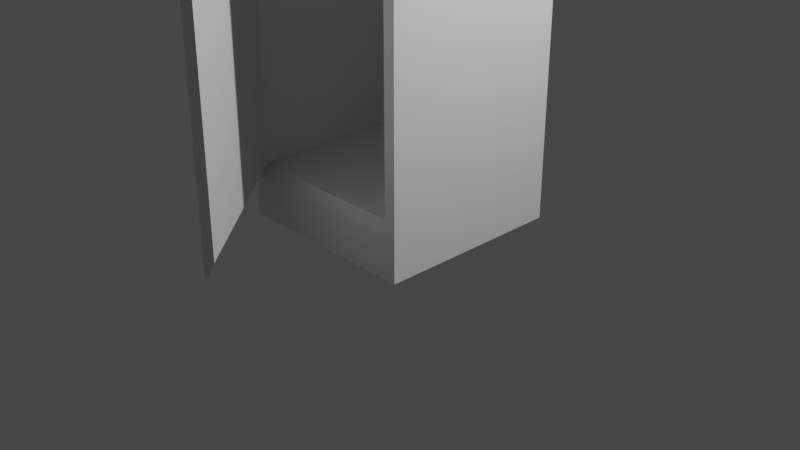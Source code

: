 # Source: FridgeGrey.blend  (saved by Blender 3.6.13; exported with 4.5.12 LTS)
import bpy
from mathutils import Matrix  # noqa: F401  (used for matrix-valued properties, if any)

bpy.ops.wm.read_factory_settings(use_empty=True)
scene = bpy.context.scene
scene.name = 'Scene'

# ---- collections
col_collection = bpy.data.collections.new('Collection'); scene.collection.children.link(col_collection)

# ---- materials (node trees are filled in below, after node groups)
mat_material = bpy.data.materials.new('Material')
mat_material.alpha_threshold = 0.0
mat_material.use_transparent_shadow = False
mat_material.roughness = 0.5
mat_material.line_color = (0.0, 0.0, 0.0, 1.0)

# ---- material node trees
mat_material.use_nodes = True; mat_material.node_tree.nodes.clear()
_N = mat_material.node_tree.nodes; _L = mat_material.node_tree.links
n0 = _N.new('ShaderNodeOutputMaterial'); n0.name = 'Material Output'; n0.location = (300, 300)
n1 = _N.new('ShaderNodeBsdfPrincipled'); n1.name = 'Principled BSDF'; n1.location = (10, 300)
n1.distribution = 'GGX'
n1.subsurface_method = 'RANDOM_WALK_SKIN'
n1.inputs[3].default_value = 1.45
n1.inputs[27].default_value = (0.0, 0.0, 0.0, 1.0)
n1.inputs[28].default_value = 1.0
_L.new(n1.outputs[0], n0.inputs[0])
n0.is_active_output = True

# ---- world
world_world = bpy.data.worlds.new('World'); scene.world = world_world
world_world.use_nodes = True; world_world.node_tree.nodes.clear()
_N = world_world.node_tree.nodes; _L = world_world.node_tree.links
n0 = _N.new('ShaderNodeOutputWorld'); n0.name = 'World Output'; n0.location = (300, 300)
n1 = _N.new('ShaderNodeBackground'); n1.name = 'Background'; n1.location = (10, 300)
n1.inputs[0].default_value = (0.05088, 0.05088, 0.05088, 1.0)
_L.new(n1.outputs[0], n0.inputs[0])
n0.is_active_output = True
world_world.color = (0.05088, 0.05088, 0.05088)
world_world.use_sun_shadow = False
world_world.sun_shadow_jitter_overblur = 0.0

# ---- cameras
cam_camera = bpy.data.cameras.new('Camera')
cam_camera.clip_end = 100.0
cam_camera.ortho_scale = 7.314

# ---- lights
light_light = bpy.data.lights.new('Light', 'POINT')
light_light.transmission_factor = 0.0
light_light.energy = 1000.0
light_light.shadow_soft_size = 0.1
light_light.shadow_maximum_resolution = 0.006
light_light.use_absolute_resolution = True

# ---- meshes
me_cube = bpy.data.meshes.new('Cube')
me_cube.from_pydata([(1.0, 1.0, 0.03455), (1.0, -1.0, 0.03455), (-1.0, 1.0, 0.03455), (-1.0, -1.0, 0.03455), (-0.8245, 0.7329, 0.6559), (0.8245, 0.7329, 0.6559), (1.0, 1.0, 0.4804), (-1.0, 1.0, 0.4804), (-0.8245, 0.7329, 3.934), (0.8245, 0.7329, 3.934), (1.0, 1.0, 4.11), (-1.0, 1.0, 4.11), (0.6802, 0.6984, 4.614), (0.6726, 0.6726, 4.615), (0.6984, 0.6802, 4.614), (0.9862, 0.9992, 4.313), (0.9992, 0.9862, 4.313), (1.0, 1.0, 4.287), (0.6955, 0.7137, 4.613), (0.7137, 0.6955, 4.613), (0.7392, 0.7212, 4.609), (0.7212, 0.7392, 4.609), (0.7362, 0.7543, 4.606), (0.7543, 0.7362, 4.606), (0.7791, 0.7614, 4.6), (0.7614, 0.7791, 4.6), (0.7759, 0.7937, 4.595), (0.7937, 0.7759, 4.595), (0.8174, 0.8001, 4.585), (0.8001, 0.8174, 4.585), (0.8139, 0.8312, 4.578), (0.8312, 0.8139, 4.578), (0.8535, 0.8367, 4.565), (0.8367, 0.8535, 4.565), (0.8495, 0.8663, 4.557), (0.8663, 0.8495, 4.557), (0.8867, 0.8705, 4.541), (0.8705, 0.8867, 4.541), (0.8821, 0.8982, 4.531), (0.8982, 0.8821, 4.531), (0.9164, 0.901, 4.513), (0.901, 0.9164, 4.513), (0.9111, 0.9265, 4.501), (0.9265, 0.9111, 4.501), (0.9422, 0.9274, 4.481), (0.9274, 0.9422, 4.481), (0.936, 0.9507, 4.468), (0.9507, 0.936, 4.468), (0.9636, 0.9495, 4.446), (0.9495, 0.9636, 4.446), (0.9563, 0.9704, 4.432), (0.9704, 0.9563, 4.432), (0.9802, 0.9667, 4.408), (0.9667, 0.9802, 4.408), (0.9716, 0.9851, 4.394), (0.9851, 0.9716, 4.394), (0.9918, 0.9787, 4.369), (0.9787, 0.9918, 4.369), (0.9817, 0.9948, 4.354), (0.9948, 0.9817, 4.354), (0.9982, 0.9852, 4.328), (0.9852, 0.9982, 4.328), (0.6984, -0.6802, 4.614), (0.6726, -0.6726, 4.615), (0.6802, -0.6984, 4.614), (0.9992, -0.9862, 4.313), (0.9862, -0.9992, 4.313), (1.0, -1.0, 4.287), (0.7137, -0.6955, 4.613), (0.6955, -0.7137, 4.613), (0.7212, -0.7392, 4.609), (0.7392, -0.7212, 4.609), (0.7543, -0.7362, 4.606), (0.7362, -0.7543, 4.606), (0.7614, -0.7791, 4.6), (0.7791, -0.7614, 4.6), (0.7937, -0.7759, 4.595), (0.7759, -0.7937, 4.595), (0.8001, -0.8174, 4.585), (0.8174, -0.8001, 4.585), (0.8312, -0.8139, 4.578), (0.8139, -0.8312, 4.578), (0.8367, -0.8535, 4.565), (0.8535, -0.8367, 4.565), (0.8663, -0.8495, 4.557), (0.8495, -0.8663, 4.557), (0.8705, -0.8867, 4.541), (0.8867, -0.8705, 4.541), (0.8982, -0.8821, 4.531), (0.8821, -0.8982, 4.531), (0.901, -0.9164, 4.513), (0.9164, -0.901, 4.513), (0.9265, -0.9111, 4.501), (0.9111, -0.9265, 4.501), (0.9274, -0.9422, 4.481), (0.9422, -0.9274, 4.481), (0.9507, -0.936, 4.468), (0.936, -0.9507, 4.468), (0.9495, -0.9636, 4.446), (0.9636, -0.9495, 4.446), (0.9704, -0.9563, 4.432), (0.9563, -0.9704, 4.432), (0.9667, -0.9802, 4.408), (0.9802, -0.9667, 4.408), (0.9851, -0.9716, 4.394), (0.9716, -0.9851, 4.394), (0.9787, -0.9918, 4.369), (0.9918, -0.9787, 4.369), (0.9948, -0.9817, 4.354), (0.9817, -0.9948, 4.354), (0.9852, -0.9982, 4.328), (0.9982, -0.9852, 4.328), (-0.6726, 0.6726, 4.615), (-0.6802, 0.6984, 4.614), (-0.6984, 0.6802, 4.614), (-0.9862, 0.9992, 4.313), (-1.0, 1.0, 4.287), (-0.9992, 0.9862, 4.313), (-0.6955, 0.7137, 4.613), (-0.7212, 0.7392, 4.609), (-0.7392, 0.7212, 4.609), (-0.7137, 0.6955, 4.613), (-0.7362, 0.7543, 4.606), (-0.7614, 0.7791, 4.6), (-0.7791, 0.7614, 4.6), (-0.7543, 0.7362, 4.606), (-0.7759, 0.7937, 4.595), (-0.8001, 0.8174, 4.585), (-0.8174, 0.8001, 4.585), (-0.7937, 0.7759, 4.595), (-0.8139, 0.8312, 4.578), (-0.8367, 0.8535, 4.565), (-0.8535, 0.8367, 4.565), (-0.8312, 0.8139, 4.578), (-0.8495, 0.8663, 4.557), (-0.8705, 0.8867, 4.541), (-0.8867, 0.8705, 4.541), (-0.8663, 0.8495, 4.557), (-0.8821, 0.8982, 4.531), (-0.901, 0.9164, 4.513), (-0.9164, 0.901, 4.513), (-0.8982, 0.8821, 4.531), (-0.9111, 0.9265, 4.501), (-0.9274, 0.9422, 4.481), (-0.9422, 0.9274, 4.481), (-0.9265, 0.9111, 4.501), (-0.936, 0.9507, 4.468), (-0.9495, 0.9636, 4.446), (-0.9636, 0.9495, 4.446), (-0.9507, 0.936, 4.468), (-0.9563, 0.9704, 4.432), (-0.9667, 0.9802, 4.408), (-0.9802, 0.9667, 4.408), (-0.9704, 0.9563, 4.432), (-0.9716, 0.9851, 4.394), (-0.9787, 0.9918, 4.369), (-0.9918, 0.9787, 4.369), (-0.9851, 0.9716, 4.394), (-0.9817, 0.9948, 4.354), (-0.9852, 0.9982, 4.328), (-0.9982, 0.9852, 4.328), (-0.9948, 0.9817, 4.354), (-0.6726, -0.6726, 4.615), (-0.6984, -0.6802, 4.614), (-0.6802, -0.6984, 4.614), (-0.9992, -0.9862, 4.313), (-1.0, -1.0, 4.287), (-0.9862, -0.9992, 4.313), (-0.7137, -0.6955, 4.613), (-0.7392, -0.7212, 4.609), (-0.7212, -0.7392, 4.609), (-0.6955, -0.7137, 4.613), (-0.7543, -0.7362, 4.606), (-0.7791, -0.7614, 4.6), (-0.7614, -0.7791, 4.6), (-0.7362, -0.7543, 4.606), (-0.7937, -0.7759, 4.595), (-0.8174, -0.8001, 4.585), (-0.8001, -0.8174, 4.585), (-0.7759, -0.7937, 4.595), (-0.8312, -0.8139, 4.578), (-0.8535, -0.8367, 4.565), (-0.8367, -0.8535, 4.565), (-0.8139, -0.8312, 4.578), (-0.8663, -0.8495, 4.557), (-0.8867, -0.8705, 4.541), (-0.8705, -0.8867, 4.541), (-0.8495, -0.8663, 4.557), (-0.8982, -0.8821, 4.531), (-0.9164, -0.901, 4.513), (-0.901, -0.9164, 4.513), (-0.8821, -0.8982, 4.531), (-0.9265, -0.9111, 4.501), (-0.9422, -0.9274, 4.481), (-0.9274, -0.9422, 4.481), (-0.9111, -0.9265, 4.501), (-0.9507, -0.936, 4.468), (-0.9636, -0.9495, 4.446), (-0.9495, -0.9636, 4.446), (-0.936, -0.9507, 4.468), (-0.9704, -0.9563, 4.432), (-0.9802, -0.9667, 4.408), (-0.9667, -0.9802, 4.408), (-0.9563, -0.9704, 4.432), (-0.9851, -0.9716, 4.394), (-0.9918, -0.9787, 4.369), (-0.9787, -0.9918, 4.369), (-0.9716, -0.9851, 4.394), (-0.9948, -0.9817, 4.354), (-0.9982, -0.9852, 4.328), (-0.9852, -0.9982, 4.328), (-0.9817, -0.9948, 4.354), (1.0, -1.0, 0.4804), (-1.0, -1.0, 0.4804), (1.0, -1.0, 4.11), (-1.0, -1.0, 4.11), (0.8573, -0.9813, 0.623), (-0.8573, -0.9813, 0.623), (0.8573, -0.9813, 3.967), (-0.8573, -0.9813, 3.967), (1.0, 1.0, 3.902), (-1.0, 1.0, 3.902), (-1.0, -1.0, 3.902), (1.0, -1.0, 3.902), (-0.8573, -0.9813, 3.776), (0.8573, -0.9813, 3.776), (-0.8245, 0.7329, 3.747), (0.8245, 0.7329, 3.747), (1.0, 1.0, 0.6936), (-1.0, -1.0, 0.6936), (1.0, -1.0, 0.6936), (-0.8573, -0.9813, 0.8195), (0.8573, -0.9813, 0.8195), (-0.8245, 0.7329, 0.8485), (0.8245, 0.7329, 0.8485), (-1.0, 1.0, 0.6936), (0.4818, -2.637, 0.6936), (0.4818, -2.637, 0.4804), (0.5467, -2.576, 0.8565), (0.5467, -2.576, 0.66), (0.4818, -2.637, 4.11), (0.5467, -2.576, 4.004), (0.4818, -2.637, 3.902), (0.5467, -2.576, 3.813)], [], [(70, 170, 175, 73), (169, 120, 125, 172), (2, 0, 1, 3), (159, 61, 15, 115), (20, 71, 72, 23), (110, 210, 167, 66), (74, 174, 179, 77), (78, 178, 183, 81), (82, 182, 187, 85), (86, 186, 191, 89), (90, 190, 195, 93), (94, 194, 199, 97), (98, 198, 203, 101), (102, 202, 207, 105), (106, 206, 211, 109), (163, 114, 121, 168), (214, 67, 166, 215), (13, 112, 162, 63), (119, 21, 22, 122), (123, 25, 26, 126), (127, 29, 30, 130), (131, 33, 34, 134), (135, 37, 38, 138), (139, 41, 42, 142), (143, 45, 46, 146), (147, 49, 50, 150), (151, 53, 54, 154), (155, 57, 58, 158), (10, 17, 67, 214), (209, 160, 117, 165), (173, 124, 129, 176), (177, 128, 133, 180), (181, 132, 137, 184), (185, 136, 141, 188), (189, 140, 145, 192), (193, 144, 149, 196), (197, 148, 153, 200), (201, 152, 157, 204), (205, 156, 161, 208), (221, 11, 10, 220), (215, 166, 116, 11), (14, 62, 68, 19), (24, 75, 76, 27), (28, 79, 80, 31), (32, 83, 84, 35), (36, 87, 88, 39), (40, 91, 92, 43), (44, 95, 96, 47), (48, 99, 100, 51), (52, 103, 104, 55), (56, 107, 108, 59), (64, 164, 171, 69), (11, 116, 17, 10), (60, 111, 65, 16), (12, 13, 14), (15, 16, 17), (18, 19, 20, 21), (22, 23, 24, 25), (26, 27, 28, 29), (30, 31, 32, 33), (34, 35, 36, 37), (38, 39, 40, 41), (42, 43, 44, 45), (46, 47, 48, 49), (50, 51, 52, 53), (54, 55, 56, 57), (58, 59, 60, 61), (62, 63, 64), (65, 66, 67), (68, 69, 70, 71), (72, 73, 74, 75), (76, 77, 78, 79), (80, 81, 82, 83), (84, 85, 86, 87), (88, 89, 90, 91), (92, 93, 94, 95), (96, 97, 98, 99), (100, 101, 102, 103), (104, 105, 106, 107), (108, 109, 110, 111), (112, 113, 114), (115, 116, 117), (118, 119, 120, 121), (122, 123, 124, 125), (126, 127, 128, 129), (130, 131, 132, 133), (134, 135, 136, 137), (138, 139, 140, 141), (142, 143, 144, 145), (146, 147, 148, 149), (150, 151, 152, 153), (154, 155, 156, 157), (158, 159, 160, 161), (162, 163, 164), (165, 166, 167), (168, 169, 170, 171), (172, 173, 174, 175), (176, 177, 178, 179), (180, 181, 182, 183), (184, 185, 186, 187), (188, 189, 190, 191), (192, 193, 194, 195), (196, 197, 198, 199), (200, 201, 202, 203), (204, 205, 206, 207), (208, 209, 210, 211), (68, 62, 64, 69), (63, 162, 164, 64), (163, 168, 171, 164), (170, 70, 69, 171), (72, 71, 70, 73), (169, 172, 175, 170), (174, 74, 73, 175), (76, 75, 74, 77), (173, 176, 179, 174), (178, 78, 77, 179), (80, 79, 78, 81), (177, 180, 183, 178), (182, 82, 81, 183), (84, 83, 82, 85), (181, 184, 187, 182), (186, 86, 85, 187), (88, 87, 86, 89), (185, 188, 191, 186), (190, 90, 89, 191), (92, 91, 90, 93), (189, 192, 195, 190), (194, 94, 93, 195), (96, 95, 94, 97), (193, 196, 199, 194), (198, 98, 97, 199), (100, 99, 98, 101), (197, 200, 203, 198), (202, 102, 101, 203), (104, 103, 102, 105), (201, 204, 207, 202), (206, 106, 105, 207), (108, 107, 106, 109), (205, 208, 211, 206), (210, 110, 109, 211), (65, 111, 110, 66), (209, 165, 167, 210), (166, 67, 66, 167), (18, 12, 14, 19), (13, 63, 62, 14), (71, 20, 19, 68), (22, 21, 20, 23), (75, 24, 23, 72), (26, 25, 24, 27), (79, 28, 27, 76), (30, 29, 28, 31), (83, 32, 31, 80), (34, 33, 32, 35), (87, 36, 35, 84), (38, 37, 36, 39), (91, 40, 39, 88), (42, 41, 40, 43), (95, 44, 43, 92), (46, 45, 44, 47), (99, 48, 47, 96), (50, 49, 48, 51), (103, 52, 51, 100), (54, 53, 52, 55), (107, 56, 55, 104), (58, 57, 56, 59), (111, 60, 59, 108), (15, 61, 60, 16), (67, 17, 16, 65), (162, 112, 114, 163), (113, 118, 121, 114), (120, 169, 168, 121), (119, 122, 125, 120), (124, 173, 172, 125), (123, 126, 129, 124), (128, 177, 176, 129), (127, 130, 133, 128), (132, 181, 180, 133), (131, 134, 137, 132), (136, 185, 184, 137), (135, 138, 141, 136), (140, 189, 188, 141), (139, 142, 145, 140), (144, 193, 192, 145), (143, 146, 149, 144), (148, 197, 196, 149), (147, 150, 153, 148), (152, 201, 200, 153), (151, 154, 157, 152), (156, 205, 204, 157), (155, 158, 161, 156), (160, 209, 208, 161), (159, 115, 117, 160), (116, 166, 165, 117), (112, 13, 12, 113), (21, 119, 118, 18), (25, 123, 122, 22), (29, 127, 126, 26), (33, 131, 130, 30), (37, 135, 134, 34), (41, 139, 138, 38), (45, 143, 142, 42), (49, 147, 146, 46), (53, 151, 150, 50), (57, 155, 154, 54), (61, 159, 158, 58), (17, 116, 115, 15), (113, 12, 18, 118), (222, 215, 11, 221), (220, 10, 214, 223), (227, 9, 8, 226), (1, 212, 213, 3), (0, 6, 212, 1), (3, 213, 7, 2), (2, 7, 6, 0), (216, 217, 213, 212), (219, 218, 214, 215), (217, 231, 238, 239), (232, 216, 212, 230), (5, 4, 217, 216), (8, 9, 218, 219), (226, 8, 219, 224), (234, 5, 216, 232), (9, 227, 225, 218), (233, 226, 224, 231), (218, 225, 223, 214), (231, 224, 243, 238), (234, 227, 226, 233), (228, 220, 223, 230), (229, 222, 221, 235), (235, 221, 220, 228), (7, 235, 228, 6), (213, 229, 235, 7), (6, 228, 230, 212), (5, 234, 233, 4), (219, 215, 240, 241), (4, 233, 231, 217), (227, 234, 232, 225), (225, 232, 230, 223), (243, 241, 240, 242), (238, 243, 242, 236), (239, 238, 236, 237), (222, 229, 236, 242), (224, 219, 241, 243), (229, 213, 237, 236), (215, 222, 242, 240), (213, 217, 239, 237)])
_uv = me_cube.uv_layers.new(name='UVMap')
_uv.uv.foreach_set('vector', [0.6599, 0.7174, 0.8401, 0.7174, 0.842, 0.7193, 0.658, 0.7193, 0.8424, 0.7151, 0.8424, 0.5349, 0.8443, 0.533, 0.8443, 0.717, 0.125, 0.5, 0.375, 0.5, 0.375, 0.75, 0.125, 0.75, 0.6094, 0.2518, 0.6094, 0.4982, 0.6085, 0.4983, 0.6085, 0.2517, 0.6576, 0.5349, 0.6576, 0.7151, 0.6557, 0.717, 0.6557, 0.533, 0.6094, 0.7518, 0.6094, 0.9982, 0.6085, 0.9983, 0.6085, 0.7517, 0.6548, 0.7224, 0.8452, 0.7224, 0.847, 0.7242, 0.653, 0.7242, 0.65, 0.7272, 0.85, 0.7272, 0.8517, 0.7289, 0.6483, 0.7289, 0.6454, 0.7317, 0.8546, 0.7317, 0.8562, 0.7333, 0.6438, 0.7333, 0.6412, 0.7394, 0.8588, 0.7394, 0.8603, 0.7452, 0.6397, 0.7452, 0.6229, 0.7624, 0.6229, 0.9876, 0.6204, 0.9889, 0.6204, 0.7611, 0.6177, 0.7591, 0.6177, 0.9909, 0.617, 0.992, 0.617, 0.758, 0.6158, 0.7563, 0.6158, 0.9937, 0.615, 0.9945, 0.615, 0.7555, 0.6137, 0.7542, 0.6137, 0.9958, 0.6129, 0.9965, 0.6129, 0.7535, 0.6116, 0.7527, 0.6116, 0.9973, 0.6108, 0.9977, 0.6108, 0.7523, 0.8373, 0.71, 0.8373, 0.54, 0.8392, 0.5381, 0.8392, 0.7119, 0.5974, 0.75, 0.6071, 0.75, 0.6071, 1.0, 0.5974, 1.0, 0.6659, 0.5409, 0.8341, 0.5409, 0.8341, 0.7091, 0.6659, 0.7091, 0.8401, 0.5326, 0.6599, 0.5326, 0.658, 0.5307, 0.842, 0.5307, 0.8452, 0.5276, 0.6548, 0.5276, 0.653, 0.5258, 0.847, 0.5258, 0.85, 0.5228, 0.65, 0.5228, 0.6483, 0.5211, 0.8517, 0.5211, 0.8546, 0.5183, 0.6454, 0.5183, 0.6438, 0.5167, 0.8562, 0.5167, 0.8588, 0.5106, 0.6412, 0.5106, 0.6397, 0.5048, 0.8603, 0.5048, 0.6229, 0.2624, 0.6229, 0.4876, 0.6204, 0.4889, 0.6204, 0.2611, 0.6177, 0.2591, 0.6177, 0.4909, 0.617, 0.492, 0.617, 0.258, 0.6158, 0.2563, 0.6158, 0.4937, 0.615, 0.4945, 0.615, 0.2555, 0.6137, 0.2542, 0.6137, 0.4958, 0.6129, 0.4965, 0.6129, 0.2535, 0.6116, 0.2527, 0.6116, 0.4973, 0.6108, 0.4977, 0.6108, 0.2523, 0.5974, 0.5, 0.6071, 0.5, 0.6071, 0.75, 0.5974, 0.75, 0.6094, 0.001845, 0.6094, 0.2482, 0.6085, 0.2483, 0.6085, 0.001719, 0.8474, 0.7202, 0.8474, 0.5298, 0.8492, 0.528, 0.8492, 0.722, 0.8522, 0.725, 0.8522, 0.525, 0.8539, 0.5233, 0.8539, 0.7267, 0.8567, 0.7296, 0.8567, 0.5204, 0.8583, 0.5188, 0.8583, 0.7312, 0.8644, 0.7338, 0.8644, 0.5162, 0.8702, 0.5147, 0.8702, 0.7353, 0.6229, 0.01238, 0.6229, 0.2376, 0.6204, 0.2389, 0.6204, 0.01111, 0.6177, 0.009071, 0.6177, 0.2409, 0.617, 0.242, 0.617, 0.008004, 0.6158, 0.006315, 0.6158, 0.2437, 0.615, 0.2445, 0.615, 0.005466, 0.6137, 0.004166, 0.6137, 0.2458, 0.6129, 0.2465, 0.6129, 0.003549, 0.6116, 0.002666, 0.6116, 0.2473, 0.6108, 0.2477, 0.6108, 0.002292, 0.5861, 0.25, 0.5974, 0.25, 0.5974, 0.5, 0.5861, 0.5, 0.5974, 0.0, 0.6071, 0.0, 0.6071, 0.25, 0.5974, 0.25, 0.6627, 0.54, 0.6627, 0.71, 0.6608, 0.7119, 0.6608, 0.5381, 0.6526, 0.5298, 0.6526, 0.7202, 0.6508, 0.722, 0.6508, 0.528, 0.6478, 0.525, 0.6478, 0.725, 0.6461, 0.7267, 0.6461, 0.5233, 0.6433, 0.5204, 0.6433, 0.7296, 0.6417, 0.7312, 0.6417, 0.5188, 0.6356, 0.5162, 0.6356, 0.7338, 0.6298, 0.7353, 0.6298, 0.5147, 0.6229, 0.5124, 0.6229, 0.7376, 0.6204, 0.7389, 0.6204, 0.5111, 0.6177, 0.5091, 0.6177, 0.7409, 0.617, 0.742, 0.617, 0.508, 0.6158, 0.5063, 0.6158, 0.7437, 0.615, 0.7445, 0.615, 0.5055, 0.6137, 0.5042, 0.6137, 0.7458, 0.6129, 0.7465, 0.6129, 0.5035, 0.6116, 0.5027, 0.6116, 0.7473, 0.6108, 0.7477, 0.6108, 0.5023, 0.665, 0.7123, 0.835, 0.7123, 0.8369, 0.7142, 0.6631, 0.7142, 0.5974, 0.25, 0.6071, 0.25, 0.6071, 0.5, 0.5974, 0.5, 0.6094, 0.5018, 0.6094, 0.7482, 0.6085, 0.7483, 0.6085, 0.5017, 0.665, 0.5377, 0.6659, 0.5409, 0.6627, 0.54, 0.6085, 0.4983, 0.6085, 0.5017, 0.6071, 0.5, 0.6631, 0.5358, 0.6608, 0.5381, 0.6576, 0.5349, 0.6599, 0.5326, 0.658, 0.5307, 0.6557, 0.533, 0.6526, 0.5298, 0.6548, 0.5276, 0.653, 0.5258, 0.6508, 0.528, 0.6478, 0.525, 0.65, 0.5228, 0.6483, 0.5211, 0.6461, 0.5233, 0.6433, 0.5204, 0.6454, 0.5183, 0.6438, 0.5154, 0.6417, 0.5154, 0.6399, 0.5135, 0.6412, 0.5106, 0.625, 0.4853, 0.625, 0.4873, 0.6241, 0.489, 0.6229, 0.4876, 0.6183, 0.4889, 0.6183, 0.4908, 0.618, 0.4923, 0.6177, 0.4909, 0.6164, 0.492, 0.6164, 0.4938, 0.616, 0.4952, 0.6158, 0.4937, 0.6144, 0.4945, 0.6144, 0.4963, 0.6139, 0.4974, 0.6137, 0.4958, 0.6123, 0.4965, 0.6123, 0.4981, 0.6117, 0.4989, 0.6116, 0.4973, 0.6108, 0.4977, 0.6108, 0.5023, 0.6094, 0.5018, 0.6094, 0.4982, 0.6627, 0.71, 0.6659, 0.7091, 0.665, 0.7123, 0.6085, 0.7483, 0.6085, 0.7517, 0.6071, 0.75, 0.6608, 0.7119, 0.6631, 0.7142, 0.6599, 0.7174, 0.6576, 0.7151, 0.6557, 0.717, 0.658, 0.7193, 0.6548, 0.7224, 0.6526, 0.7202, 0.6508, 0.722, 0.653, 0.7242, 0.65, 0.7272, 0.6478, 0.725, 0.6461, 0.7267, 0.6483, 0.7289, 0.6454, 0.7317, 0.6433, 0.7296, 0.6417, 0.7346, 0.6438, 0.7346, 0.6412, 0.7394, 0.6399, 0.7365, 0.625, 0.7627, 0.625, 0.7647, 0.6229, 0.7624, 0.6241, 0.761, 0.6183, 0.7592, 0.6183, 0.7611, 0.6177, 0.7591, 0.618, 0.7577, 0.6164, 0.7562, 0.6164, 0.758, 0.6158, 0.7563, 0.616, 0.7548, 0.6144, 0.7537, 0.6144, 0.7555, 0.6137, 0.7542, 0.6139, 0.7526, 0.6123, 0.7519, 0.6123, 0.7535, 0.6116, 0.7527, 0.6117, 0.7511, 0.6108, 0.7477, 0.6108, 0.7523, 0.6094, 0.7518, 0.6094, 0.7482, 0.8341, 0.5409, 0.835, 0.5377, 0.8373, 0.54, 0.6085, 0.2517, 0.6071, 0.25, 0.6085, 0.2483, 0.8369, 0.5358, 0.8401, 0.5326, 0.8424, 0.5349, 0.8392, 0.5381, 0.842, 0.5307, 0.8452, 0.5276, 0.8474, 0.5298, 0.8443, 0.533, 0.847, 0.5258, 0.85, 0.5228, 0.8522, 0.525, 0.8492, 0.528, 0.8517, 0.5211, 0.8546, 0.5183, 0.8567, 0.5204, 0.8539, 0.5233, 0.8596, 0.5167, 0.8615, 0.5149, 0.8644, 0.5162, 0.8596, 0.5188, 0.625, 0.2373, 0.6241, 0.239, 0.6229, 0.2376, 0.625, 0.2353, 0.6183, 0.2408, 0.618, 0.2423, 0.6177, 0.2409, 0.6183, 0.2389, 0.6164, 0.2438, 0.616, 0.2452, 0.6158, 0.2437, 0.6164, 0.242, 0.6144, 0.2463, 0.6139, 0.2474, 0.6137, 0.2458, 0.6144, 0.2445, 0.6123, 0.2481, 0.6117, 0.2489, 0.6116, 0.2473, 0.6123, 0.2465, 0.6108, 0.2523, 0.6094, 0.2518, 0.6094, 0.2482, 0.6108, 0.2477, 0.8341, 0.7091, 0.8373, 0.71, 0.835, 0.7123, 0.6085, 0.001719, 0.6078, 0.0, 0.6086, 0.0001122, 0.8392, 0.7119, 0.8424, 0.7151, 0.8401, 0.7174, 0.8369, 0.7142, 0.8443, 0.717, 0.8474, 0.7202, 0.8452, 0.7224, 0.842, 0.7193, 0.8492, 0.722, 0.8522, 0.725, 0.85, 0.7272, 0.847, 0.7242, 0.8539, 0.7267, 0.8567, 0.7296, 0.8546, 0.7317, 0.8517, 0.7289, 0.8596, 0.7312, 0.8644, 0.7338, 0.8615, 0.7351, 0.8596, 0.7333, 0.625, 0.01474, 0.6229, 0.01238, 0.6241, 0.01104, 0.625, 0.01272, 0.6183, 0.01111, 0.6177, 0.009071, 0.618, 0.007663, 0.6183, 0.009185, 0.6164, 0.008004, 0.6158, 0.006315, 0.616, 0.004842, 0.6164, 0.006161, 0.6144, 0.005466, 0.6137, 0.004166, 0.6139, 0.002633, 0.6144, 0.003705, 0.6123, 0.003549, 0.6116, 0.002666, 0.6117, 0.001085, 0.6123, 0.001857, 0.6101, 0.002292, 0.6094, 0.001845, 0.6094, 0.0002378, 0.6101, 0.0006505, 0.6608, 0.7119, 0.6627, 0.71, 0.665, 0.7123, 0.6631, 0.7142, 0.6659, 0.7091, 0.8341, 0.7091, 0.835, 0.7123, 0.665, 0.7123, 0.8373, 0.71, 0.8392, 0.7119, 0.8369, 0.7142, 0.835, 0.7123, 0.8401, 0.7174, 0.6599, 0.7174, 0.6631, 0.7142, 0.8369, 0.7142, 0.6557, 0.717, 0.6576, 0.7151, 0.6599, 0.7174, 0.658, 0.7193, 0.8424, 0.7151, 0.8443, 0.717, 0.842, 0.7193, 0.8401, 0.7174, 0.8452, 0.7224, 0.6548, 0.7224, 0.658, 0.7193, 0.842, 0.7193, 0.6508, 0.722, 0.6526, 0.7202, 0.6548, 0.7224, 0.653, 0.7242, 0.8474, 0.7202, 0.8492, 0.722, 0.847, 0.7242, 0.8452, 0.7224, 0.85, 0.7272, 0.65, 0.7272, 0.653, 0.7242, 0.847, 0.7242, 0.6461, 0.7267, 0.6478, 0.725, 0.65, 0.7272, 0.6483, 0.7289, 0.8522, 0.725, 0.8539, 0.7267, 0.8517, 0.7289, 0.85, 0.7272, 0.8546, 0.7317, 0.6454, 0.7317, 0.6483, 0.7289, 0.8517, 0.7289, 0.6417, 0.7312, 0.6433, 0.7296, 0.6454, 0.7317, 0.6438, 0.7333, 0.8567, 0.7296, 0.8583, 0.7312, 0.8562, 0.7333, 0.8546, 0.7317, 0.8588, 0.7394, 0.6412, 0.7394, 0.6438, 0.7333, 0.8562, 0.7333, 0.6385, 0.7423, 0.6399, 0.7365, 0.6412, 0.7394, 0.6397, 0.7452, 0.8644, 0.7338, 0.8702, 0.7353, 0.8673, 0.7365, 0.8615, 0.7351, 0.6229, 0.9876, 0.6229, 0.7624, 0.625, 0.7647, 0.625, 0.9853, 0.6215, 0.7598, 0.6241, 0.761, 0.6229, 0.7624, 0.6204, 0.7611, 0.6229, 0.01238, 0.6204, 0.01111, 0.6215, 0.00977, 0.6241, 0.01104, 0.6177, 0.9909, 0.6177, 0.7591, 0.6204, 0.7611, 0.6204, 0.9889, 0.6173, 0.7566, 0.618, 0.7577, 0.6177, 0.7591, 0.617, 0.758, 0.6177, 0.009071, 0.617, 0.008004, 0.6173, 0.006596, 0.618, 0.007663, 0.6158, 0.9937, 0.6158, 0.7563, 0.617, 0.758, 0.617, 0.992, 0.6153, 0.754, 0.616, 0.7548, 0.6158, 0.7563, 0.615, 0.7555, 0.6158, 0.006315, 0.615, 0.005466, 0.6153, 0.003993, 0.616, 0.004842, 0.6137, 0.9958, 0.6137, 0.7542, 0.615, 0.7555, 0.615, 0.9945, 0.6131, 0.752, 0.6139, 0.7526, 0.6137, 0.7542, 0.6129, 0.7535, 0.6137, 0.004166, 0.6129, 0.003549, 0.6131, 0.002016, 0.6139, 0.002633, 0.6116, 0.9973, 0.6116, 0.7527, 0.6129, 0.7535, 0.6129, 0.9965, 0.6108, 0.7477, 0.6116, 0.7473, 0.6116, 0.7527, 0.6108, 0.7523, 0.6116, 0.002666, 0.6108, 0.002292, 0.6109, 0.0007107, 0.6117, 0.001085, 0.6094, 0.9982, 0.6094, 0.7518, 0.6108, 0.7523, 0.6108, 0.9977, 0.6085, 0.7483, 0.6094, 0.7482, 0.6094, 0.7518, 0.6085, 0.7517, 0.6094, 0.001845, 0.6085, 0.001719, 0.6086, 0.0001122, 0.6094, 0.0002378, 0.6071, 1.0, 0.6071, 0.75, 0.6085, 0.7517, 0.6085, 0.9983, 0.6631, 0.5358, 0.665, 0.5377, 0.6627, 0.54, 0.6608, 0.5381, 0.6659, 0.5409, 0.6659, 0.7091, 0.6627, 0.71, 0.6627, 0.54, 0.6576, 0.7151, 0.6576, 0.5349, 0.6608, 0.5381, 0.6608, 0.7119, 0.658, 0.5307, 0.6599, 0.5326, 0.6576, 0.5349, 0.6557, 0.533, 0.6526, 0.7202, 0.6526, 0.5298, 0.6557, 0.533, 0.6557, 0.717, 0.653, 0.5258, 0.6548, 0.5276, 0.6526, 0.5298, 0.6508, 0.528, 0.6478, 0.725, 0.6478, 0.525, 0.6508, 0.528, 0.6508, 0.722, 0.6483, 0.5211, 0.65, 0.5228, 0.6478, 0.525, 0.6461, 0.5233, 0.6433, 0.7296, 0.6433, 0.5204, 0.6461, 0.5233, 0.6461, 0.7267, 0.6438, 0.5167, 0.6454, 0.5183, 0.6433, 0.5204, 0.6417, 0.5188, 0.6356, 0.7338, 0.6356, 0.5162, 0.6417, 0.5188, 0.6417, 0.7312, 0.6397, 0.5048, 0.6412, 0.5106, 0.6399, 0.5135, 0.6385, 0.5077, 0.6229, 0.7376, 0.6229, 0.5124, 0.6298, 0.5147, 0.6298, 0.7353, 0.6204, 0.4889, 0.6229, 0.4876, 0.6241, 0.489, 0.6215, 0.4902, 0.6177, 0.7409, 0.6177, 0.5091, 0.6204, 0.5111, 0.6204, 0.7389, 0.617, 0.492, 0.6177, 0.4909, 0.618, 0.4923, 0.6173, 0.4934, 0.6158, 0.7437, 0.6158, 0.5063, 0.617, 0.508, 0.617, 0.742, 0.615, 0.4945, 0.6158, 0.4937, 0.616, 0.4952, 0.6153, 0.496, 0.6137, 0.7458, 0.6137, 0.5042, 0.615, 0.5055, 0.615, 0.7445, 0.6129, 0.4965, 0.6137, 0.4958, 0.6139, 0.4974, 0.6131, 0.498, 0.6116, 0.7473, 0.6116, 0.5027, 0.6129, 0.5035, 0.6129, 0.7465, 0.6108, 0.4977, 0.6116, 0.4973, 0.6116, 0.5027, 0.6108, 0.5023, 0.6094, 0.7482, 0.6094, 0.5018, 0.6108, 0.5023, 0.6108, 0.7477, 0.6085, 0.4983, 0.6094, 0.4982, 0.6094, 0.5018, 0.6085, 0.5017, 0.6071, 0.75, 0.6071, 0.5, 0.6085, 0.5017, 0.6085, 0.7483, 0.8341, 0.7091, 0.8341, 0.5409, 0.8373, 0.54, 0.8373, 0.71, 0.835, 0.5377, 0.8369, 0.5358, 0.8392, 0.5381, 0.8373, 0.54, 0.8424, 0.5349, 0.8424, 0.7151, 0.8392, 0.7119, 0.8392, 0.5381, 0.8401, 0.5326, 0.842, 0.5307, 0.8443, 0.533, 0.8424, 0.5349, 0.8474, 0.5298, 0.8474, 0.7202, 0.8443, 0.717, 0.8443, 0.533, 0.8452, 0.5276, 0.847, 0.5258, 0.8492, 0.528, 0.8474, 0.5298, 0.8522, 0.525, 0.8522, 0.725, 0.8492, 0.722, 0.8492, 0.528, 0.85, 0.5228, 0.8517, 0.5211, 0.8539, 0.5233, 0.8522, 0.525, 0.8567, 0.5204, 0.8567, 0.7296, 0.8539, 0.7267, 0.8539, 0.5233, 0.8546, 0.5183, 0.8562, 0.5167, 0.8583, 0.5188, 0.8567, 0.5204, 0.8644, 0.5162, 0.8644, 0.7338, 0.8583, 0.7312, 0.8583, 0.5188, 0.8615, 0.5149, 0.8673, 0.5135, 0.8702, 0.5147, 0.8644, 0.5162, 0.6229, 0.2376, 0.6229, 0.01238, 0.625, 0.01474, 0.625, 0.2353, 0.6241, 0.239, 0.6215, 0.2402, 0.6204, 0.2389, 0.6229, 0.2376, 0.6177, 0.2409, 0.6177, 0.009071, 0.6204, 0.01111, 0.6204, 0.2389, 0.618, 0.2423, 0.6173, 0.2434, 0.617, 0.242, 0.6177, 0.2409, 0.6158, 0.2437, 0.6158, 0.006315, 0.617, 0.008004, 0.617, 0.242, 0.616, 0.2452, 0.6153, 0.246, 0.615, 0.2445, 0.6158, 0.2437, 0.6137, 0.2458, 0.6137, 0.004166, 0.615, 0.005466, 0.615, 0.2445, 0.6139, 0.2474, 0.6131, 0.248, 0.6129, 0.2465, 0.6137, 0.2458, 0.6116, 0.2473, 0.6116, 0.002666, 0.6129, 0.003549, 0.6129, 0.2465, 0.6116, 0.2527, 0.6108, 0.2523, 0.6108, 0.2477, 0.6116, 0.2473, 0.6094, 0.2482, 0.6094, 0.001845, 0.6108, 0.002292, 0.6108, 0.2477, 0.6094, 0.2518, 0.6085, 0.2517, 0.6085, 0.2483, 0.6094, 0.2482, 0.6071, 0.25, 0.6071, 0.0, 0.6085, 0.001719, 0.6085, 0.2483, 0.8341, 0.5409, 0.6659, 0.5409, 0.665, 0.5377, 0.835, 0.5377, 0.6599, 0.5326, 0.8401, 0.5326, 0.8369, 0.5358, 0.6631, 0.5358, 0.6548, 0.5276, 0.8452, 0.5276, 0.842, 0.5307, 0.658, 0.5307, 0.65, 0.5228, 0.85, 0.5228, 0.847, 0.5258, 0.653, 0.5258, 0.6454, 0.5183, 0.8546, 0.5183, 0.8517, 0.5211, 0.6483, 0.5211, 0.6412, 0.5106, 0.8588, 0.5106, 0.8562, 0.5167, 0.6438, 0.5167, 0.6229, 0.4876, 0.6229, 0.2624, 0.625, 0.2647, 0.625, 0.4853, 0.6177, 0.4909, 0.6177, 0.2591, 0.6204, 0.2611, 0.6204, 0.4889, 0.6158, 0.4937, 0.6158, 0.2563, 0.617, 0.258, 0.617, 0.492, 0.6137, 0.4958, 0.6137, 0.2542, 0.615, 0.2555, 0.615, 0.4945, 0.6116, 0.4973, 0.6116, 0.2527, 0.6129, 0.2535, 0.6129, 0.4965, 0.6094, 0.4982, 0.6094, 0.2518, 0.6108, 0.2523, 0.6108, 0.4977, 0.6071, 0.5, 0.6071, 0.25, 0.6085, 0.2517, 0.6085, 0.4983, 0.835, 0.5377, 0.665, 0.5377, 0.6631, 0.5358, 0.8369, 0.5358, 0.5861, 0.0, 0.5974, 0.0, 0.5974, 0.25, 0.5861, 0.25, 0.5861, 0.5, 0.5974, 0.5, 0.5974, 0.75, 0.5861, 0.75, 0.5776, 0.7719, 0.5879, 0.7719, 0.5879, 0.9781, 0.5776, 0.9781, 0.375, 0.75, 0.3993, 0.75, 0.3993, 1.0, 0.375, 1.0, 0.375, 0.5, 0.3993, 0.5, 0.3993, 0.75, 0.375, 0.75, 0.375, 0.0, 0.3993, 0.0, 0.3993, 0.25, 0.375, 0.25, 0.375, 0.25, 0.3993, 0.25, 0.3993, 0.5, 0.375, 0.5, 0.4071, 0.7678, 0.4071, 0.9822, 0.3993, 1.0, 0.3993, 0.75, 0.5896, 0.9822, 0.5896, 0.7678, 0.5974, 0.75, 0.5974, 1.0, 0.4071, 0.9822, 0.4178, 0.9822, 0.4178, 0.9822, 0.4071, 0.9822, 0.4178, 0.7678, 0.4071, 0.7678, 0.3993, 0.75, 0.411, 0.75, 0.4089, 0.7719, 0.4089, 0.9781, 0.4071, 0.9822, 0.4071, 0.7678, 0.5879, 0.9781, 0.5879, 0.7719, 0.5896, 0.7678, 0.5896, 0.9822, 0.5776, 0.9781, 0.5879, 0.9781, 0.5896, 0.9822, 0.5792, 0.9822, 0.4194, 0.7719, 0.4089, 0.7719, 0.4071, 0.7678, 0.4178, 0.7678, 0.5879, 0.7719, 0.5776, 0.7719, 0.5792, 0.7678, 0.5896, 0.7678, 0.4194, 0.9781, 0.5776, 0.9781, 0.5792, 0.9822, 0.4178, 0.9822, 0.5896, 0.7678, 0.5792, 0.7678, 0.5861, 0.75, 0.5974, 0.75, 0.4178, 0.9822, 0.5792, 0.9822, 0.5792, 0.9822, 0.4178, 0.9822, 0.4194, 0.7719, 0.5776, 0.7719, 0.5776, 0.9781, 0.4194, 0.9781, 0.411, 0.5, 0.5861, 0.5, 0.5861, 0.75, 0.411, 0.75, 0.411, 0.0, 0.5861, 0.0, 0.5861, 0.25, 0.411, 0.25, 0.411, 0.25, 0.5861, 0.25, 0.5861, 0.5, 0.411, 0.5, 0.3993, 0.25, 0.411, 0.25, 0.411, 0.5, 0.3993, 0.5, 0.3993, 0.0, 0.411, 0.0, 0.411, 0.25, 0.3993, 0.25, 0.3993, 0.5, 0.411, 0.5, 0.411, 0.75, 0.3993, 0.75, 0.4089, 0.7719, 0.4194, 0.7719, 0.4194, 0.9781, 0.4089, 0.9781, 0.5896, 0.9822, 0.5974, 1.0, 0.5974, 1.0, 0.5896, 0.9822, 0.4089, 0.9781, 0.4194, 0.9781, 0.4178, 0.9822, 0.4071, 0.9822, 0.5776, 0.7719, 0.4194, 0.7719, 0.4178, 0.7678, 0.5792, 0.7678, 0.5792, 0.7678, 0.4178, 0.7678, 0.411, 0.75, 0.5861, 0.75, 0.5792, 0.9822, 0.5896, 0.9822, 0.5974, 1.0, 0.5861, 1.0, 0.4178, 0.9822, 0.5792, 0.9822, 0.5861, 1.0, 0.411, 1.0, 0.4071, 0.9822, 0.4178, 0.9822, 0.411, 1.0, 0.3993, 1.0, 0.5861, 0.0, 0.411, 0.0, 0.411, 0.0, 0.5861, 0.0, 0.5792, 0.9822, 0.5896, 0.9822, 0.5896, 0.9822, 0.5792, 0.9822, 0.411, 0.0, 0.3993, 0.0, 0.3993, 0.0, 0.411, 0.0, 0.5974, 0.0, 0.5861, 0.0, 0.5861, 0.0, 0.5974, 0.0, 0.3993, 1.0, 0.4071, 0.9822, 0.4071, 0.9822, 0.3993, 1.0])
me_cube.materials.append(mat_material)
me_cube.use_mirror_vertex_groups = False
me_cube.update()

# ---- objects
ob_fridge_body = bpy.data.objects.new('Fridge Body', me_cube)
ob_light = bpy.data.objects.new('Light', light_light)
ob_camera = bpy.data.objects.new('Camera', cam_camera)

# ---- transforms, parenting, visibility, modifiers, constraints
ob_fridge_body.location = (0.0, 0.0, 0.0)
ob_fridge_body.lock_rotations_4d = False
ob_fridge_body.empty_display_type = 'ARROWS'
ob_fridge_body.lineart.crease_threshold = 0.0
ob_light.location = (4.076, 1.005, 5.904)
ob_light.rotation_euler = (0.6503, 0.05522, 1.866)
ob_light.lock_rotations_4d = False
ob_light.empty_display_type = 'ARROWS'
ob_light.color = (0.0, 0.0, 0.0, 0.0)
ob_light.lineart.crease_threshold = 0.0
ob_camera.location = (7.359, -6.926, 4.958)
ob_camera.rotation_euler = (1.109, 0.0, 0.8149)
ob_camera.lock_rotations_4d = False
ob_camera.empty_display_type = 'ARROWS'
ob_camera.color = (0.0, 0.0, 0.0, 0.0)
ob_camera.display_type = 'WIRE'
ob_camera.lineart.crease_threshold = 0.0

# ---- collection membership
col_collection.objects.link(ob_fridge_body)
col_collection.objects.link(ob_light)
col_collection.objects.link(ob_camera)

# ---- scene / render settings (as saved in the file)
scene.camera = ob_camera
scene.frame_start = 1; scene.frame_end = 250; scene.frame_set(1)
scene.render.engine = 'BLENDER_EEVEE_NEXT'
scene.cycles.sampling_pattern = 'TABULATED_SOBOL'
scene.view_settings.view_transform = 'Filmic'
bpy.context.view_layer.update()
